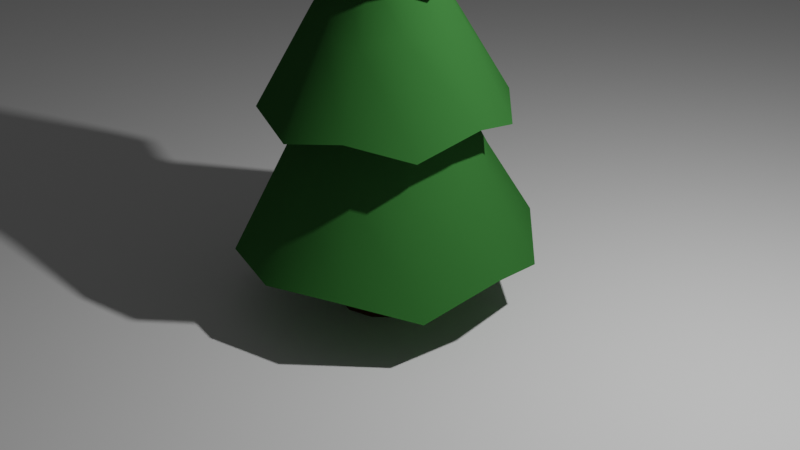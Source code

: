 # Source: environment.blend  (saved by Blender 3.6.11; exported with 4.5.12 LTS)
import bpy
from mathutils import Matrix  # noqa: F401  (used for matrix-valued properties, if any)

bpy.ops.wm.read_factory_settings(use_empty=True)
scene = bpy.context.scene
scene.name = 'Scene'

# ---- collections
col_unnecessary_presentation_stuff = bpy.data.collections.new('Unnecessary presentation stuff'); scene.collection.children.link(col_unnecessary_presentation_stuff)
col_tree = bpy.data.collections.new('Tree'); scene.collection.children.link(col_tree)

# ---- materials (node trees are filled in below, after node groups)
mat_stem = bpy.data.materials.new('Stem')
mat_stem.use_transparent_shadow = False
mat_leaves = bpy.data.materials.new('Leaves')
mat_leaves.use_transparent_shadow = False

# ---- material node trees
mat_stem.use_nodes = True; mat_stem.node_tree.nodes.clear()
_N = mat_stem.node_tree.nodes; _L = mat_stem.node_tree.links
n0 = _N.new('ShaderNodeBsdfPrincipled'); n0.name = 'Principled BSDF'; n0.location = (10, 300)
n0.distribution = 'GGX'
n0.subsurface_method = 'RANDOM_WALK_SKIN'
n0.inputs[0].default_value = (0.05497, 0.01553, 0.003221, 1.0)
n0.inputs[2].default_value = 1.0
n0.inputs[3].default_value = 1.45
n0.inputs[13].default_value = 0.2795
n0.inputs[27].default_value = (0.0, 0.0, 0.0, 1.0)
n0.inputs[28].default_value = 1.0
n1 = _N.new('ShaderNodeOutputMaterial'); n1.name = 'Material Output'; n1.location = (300, 300)
_L.new(n0.outputs[0], n1.inputs[0])
n1.is_active_output = True
mat_leaves.use_nodes = True; mat_leaves.node_tree.nodes.clear()
_N = mat_leaves.node_tree.nodes; _L = mat_leaves.node_tree.links
n0 = _N.new('ShaderNodeBsdfPrincipled'); n0.name = 'Principled BSDF'; n0.location = (10, 300)
n0.distribution = 'GGX'
n0.subsurface_method = 'RANDOM_WALK_SKIN'
n0.inputs[0].default_value = (0.03734, 0.1523, 0.03396, 1.0)
n0.inputs[1].default_value = 0.07087
n0.inputs[2].default_value = 1.0
n0.inputs[3].default_value = 1.45
n0.inputs[13].default_value = 0.0
n0.inputs[27].default_value = (0.0, 0.0, 0.0, 1.0)
n0.inputs[28].default_value = 1.0
n1 = _N.new('ShaderNodeOutputMaterial'); n1.name = 'Material Output'; n1.location = (300, 300)
_L.new(n0.outputs[0], n1.inputs[0])
n1.is_active_output = True

# ---- world
world_world = bpy.data.worlds.new('World'); scene.world = world_world
world_world.use_nodes = True; world_world.node_tree.nodes.clear()
_N = world_world.node_tree.nodes; _L = world_world.node_tree.links
n0 = _N.new('ShaderNodeOutputWorld'); n0.name = 'World Output'; n0.location = (300, 300)
n1 = _N.new('ShaderNodeBackground'); n1.name = 'Background'; n1.location = (10, 300)
n1.inputs[0].default_value = (0.05088, 0.05088, 0.05088, 1.0)
_L.new(n1.outputs[0], n0.inputs[0])
n0.is_active_output = True
world_world.color = (0.05088, 0.05088, 0.05088)
world_world.use_sun_shadow = False
world_world.sun_shadow_jitter_overblur = 0.0

# ---- cameras
cam_camera = bpy.data.cameras.new('Camera')
cam_camera.clip_end = 100.0
cam_camera.ortho_scale = 7.314

# ---- lights
light_light = bpy.data.lights.new('Light', 'POINT')
light_light.transmission_factor = 0.0
light_light.energy = 1000.0
light_light.shadow_soft_size = 0.1
light_light.shadow_maximum_resolution = 0.006
light_light.use_absolute_resolution = True

# ---- meshes
me_circle = bpy.data.meshes.new('Circle')
me_circle.from_pydata([(0.0, 0.5, 0.0), (-0.25, 0.433, 0.0), (-0.433, 0.25, 0.0), (-0.5, 0.0, 0.0), (-0.433, -0.25, 0.0), (-0.25, -0.433, 0.0), (0.0, -0.5, 0.0), (0.25, -0.433, 0.0), (0.433, -0.25, 0.0), (0.5, 0.0, 0.0), (0.433, 0.25, 0.0), (0.25, 0.433, 0.0), (0.2126, -0.3683, 0.9159), (0.5051, -0.8749, 1.507), (0.0, -1.01, 1.404), (-0.5051, -0.8749, 1.53), (-0.8749, -0.5051, 1.507), (-1.01, 0.0, 1.507), (-0.8749, 0.5051, 1.392), (-0.5051, 0.8749, 1.507), (0.0, 1.01, 1.44), (0.0, -0.4253, 0.7917), (-0.2126, -0.3683, 0.8949), (-0.3683, -0.2126, 0.8014), (-0.4253, 0.0, 0.997), (0.5051, 0.8749, 1.542), (0.8749, 0.5051, 1.449), (1.01, 0.0, 1.382), (0.8749, -0.5051, 1.347), (1.287, -0.7428, 0.4984), (1.486, 0.0, 0.7378), (1.287, 0.7428, 0.5562), (0.7428, 1.287, 0.7832), (-0.3683, 0.2126, 0.8581), (-0.2126, 0.3683, 0.8371), (0.0, 0.4253, 0.8495), (0.0, 1.486, 0.6005), (-0.7428, 1.287, 0.8399), (-1.287, 0.7428, 0.5562), (-1.486, 0.0, 0.7821), (-1.287, -0.7428, 0.4627), (-0.7428, -1.287, 0.68), (0.0, -1.486, 0.6583), (0.7428, -1.287, 0.7157), (0.2126, 0.3683, 0.8938), (0.3683, 0.2126, 0.8495), (0.4253, 0.0, 0.8495), (0.3683, -0.2126, 0.8581), (0.3356, -0.5812, 2.075), (0.0, -0.6711, 2.087), (-0.3356, -0.5812, 2.123), (-0.5812, -0.3356, 2.087), (-0.6711, 0.0, 2.167), (-0.5812, 0.3356, 2.03), (-0.3356, 0.5812, 2.03), (0.0, 0.6711, 2.075), (0.3356, 0.5812, 2.075), (0.5812, 0.3356, 2.271), (0.6711, 0.0, 2.169), (0.5812, -0.3356, 2.213), (0.6029, -1.044, 2.083), (0.0, -1.206, 1.957), (-0.6029, -1.044, 2.105), (-1.044, -0.6029, 1.957), (-1.206, 0.0, 2.092), (-1.044, 0.6029, 1.877), (-0.6029, 1.044, 2.105), (0.0, 1.206, 1.855), (0.6029, 1.044, 2.083), (1.044, 0.6029, 1.957), (1.206, 0.0, 2.105), (1.044, -0.6029, 1.912), (0.3607, -0.6247, 2.749), (0.0, -0.7213, 2.797), (-0.3607, -0.6247, 2.864), (-0.6247, -0.3607, 2.887), (-0.7213, 0.0, 2.899), (-0.6247, 0.3607, 2.899), (-0.3607, 0.6247, 2.797), (0.0, 0.7213, 2.864), (0.3607, 0.6247, 2.864), (0.6247, 0.3607, 2.899), (0.7213, 0.0, 2.843), (0.6247, -0.3607, 2.864), (0.214, -0.3706, 3.365), (0.0, -0.428, 3.365), (-0.214, -0.3706, 3.489), (-0.3706, -0.214, 3.365), (-0.428, 0.0, 3.387), (-0.3706, 0.214, 3.431), (-0.214, 0.3706, 3.477), (0.0, 0.428, 3.365), (0.214, 0.3706, 3.329), (0.3706, 0.214, 3.375), (0.428, 0.0, 3.512), (0.3706, -0.214, 3.489), (0.3846, -0.6661, 3.35), (0.0, -0.7691, 3.448), (-0.3846, -0.6661, 3.292), (-0.6661, -0.3846, 3.404), (-0.7691, 0.0, 3.284), (-0.6661, 0.3846, 3.448), (-0.3846, 0.6661, 3.248), (0.0, 0.7691, 3.311), (0.3846, 0.6661, 3.35), (0.6661, 0.3846, 3.47), (0.7691, 0.0, 3.248), (0.6661, -0.3846, 3.47), (0.2249, -0.3895, 3.793), (0.0, -0.4497, 3.943), (-0.2249, -0.3895, 3.851), (-0.3895, -0.2249, 3.829), (-0.4497, 0.0, 3.895), (-0.3895, 0.2249, 3.895), (-0.2249, 0.3895, 3.874), (0.0, 0.4497, 3.931), (0.2249, 0.3895, 3.989), (0.3895, 0.2249, 3.829), (0.4497, 0.0, 3.931), (0.3895, -0.2249, 3.793), (2.87e-09, 2.87e-09, 4.465)], [], [(42, 41, 15, 14), (9, 8, 47, 46), (40, 39, 17, 16), (23, 24, 39, 40), (41, 40, 16, 15), (7, 6, 21, 12), (39, 38, 18, 17), (45, 46, 30, 31), (37, 36, 20, 19), (31, 30, 27, 26), (3, 2, 33, 24), (44, 45, 31, 32), (30, 29, 28, 27), (46, 47, 29, 30), (36, 32, 25, 20), (43, 42, 14, 13), (10, 9, 46, 45), (33, 34, 37, 38), (38, 37, 19, 18), (6, 5, 22, 21), (29, 43, 13, 28), (21, 22, 41, 42), (32, 31, 26, 25), (4, 3, 24, 23), (8, 7, 12, 47), (24, 33, 38, 39), (5, 4, 23, 22), (35, 44, 32, 36), (12, 21, 42, 43), (1, 0, 35, 34), (2, 1, 34, 33), (34, 35, 36, 37), (11, 10, 45, 44), (22, 23, 40, 41), (0, 11, 44, 35), (47, 12, 43, 29), (19, 20, 55, 54), (17, 18, 53, 52), (28, 13, 48, 59), (13, 14, 49, 48), (27, 28, 59, 58), (18, 19, 54, 53), (14, 15, 50, 49), (16, 17, 52, 51), (20, 25, 56, 55), (25, 26, 57, 56), (15, 16, 51, 50), (26, 27, 58, 57), (59, 48, 60, 71), (54, 55, 67, 66), (49, 50, 62, 61), (52, 53, 65, 64), (51, 52, 64, 63), (56, 57, 69, 68), (53, 54, 66, 65), (58, 59, 71, 70), (57, 58, 70, 69), (50, 51, 63, 62), (55, 56, 68, 67), (48, 49, 61, 60), (60, 61, 73, 72), (71, 60, 72, 83), (66, 67, 79, 78), (61, 62, 74, 73), (64, 65, 77, 76), (63, 64, 76, 75), (68, 69, 81, 80), (65, 66, 78, 77), (70, 71, 83, 82), (69, 70, 82, 81), (62, 63, 75, 74), (67, 68, 80, 79), (72, 73, 85, 84), (83, 72, 84, 95), (78, 79, 91, 90), (73, 74, 86, 85), (76, 77, 89, 88), (75, 76, 88, 87), (80, 81, 93, 92), (77, 78, 90, 89), (82, 83, 95, 94), (81, 82, 94, 93), (74, 75, 87, 86), (79, 80, 92, 91), (91, 92, 104, 103), (84, 85, 97, 96), (95, 84, 96, 107), (90, 91, 103, 102), (85, 86, 98, 97), (88, 89, 101, 100), (87, 88, 100, 99), (92, 93, 105, 104), (89, 90, 102, 101), (94, 95, 107, 106), (93, 94, 106, 105), (86, 87, 99, 98), (103, 104, 116, 115), (96, 97, 109, 108), (107, 96, 108, 119), (102, 103, 115, 114), (97, 98, 110, 109), (100, 101, 113, 112), (99, 100, 112, 111), (104, 105, 117, 116), (101, 102, 114, 113), (106, 107, 119, 118), (105, 106, 118, 117), (98, 99, 111, 110), (110, 111, 120), (115, 116, 120), (108, 109, 120), (119, 108, 120), (114, 115, 120), (109, 110, 120), (112, 113, 120), (111, 112, 120), (116, 117, 120), (113, 114, 120), (118, 119, 120), (117, 118, 120)])
me_circle.polygons.foreach_set('use_smooth', [True] * 120)
me_circle.polygons.foreach_set('material_index', [1, 0, 1, 1, 1, 0, 1, 1, 1, 1, 0, 1, 1, 1, 1, 1, 0, 1, 1, 0, 1, 1, 1, 0, 0, 1, 0, 1, 1, 0, 0, 1, 0, 1, 0, 1, 1, 1, 1, 1, 1, 1, 1, 1, 1, 1, 1, 1, 1, 1, 1, 1, 1, 1, 1, 1, 1, 1, 1, 1, 1, 1, 1, 1, 1, 1, 1, 1, 1, 1, 1, 1, 1, 1, 1, 1, 1, 1, 1, 1, 1, 1, 1, 1, 1, 1, 1, 1, 1, 1, 1, 1, 1, 1, 1, 1, 1, 1, 1, 1, 1, 1, 1, 1, 1, 1, 1, 1, 1, 1, 1, 1, 1, 1, 1, 1, 1, 1, 1, 1])
_k = set([(12, 21), (12, 47), (21, 22), (22, 23), (23, 24), (24, 33), (29, 30), (29, 43), (30, 31), (31, 32), (32, 36), (33, 34), (34, 35), (35, 44), (36, 37), (37, 38), (38, 39), (39, 40), (40, 41), (41, 42), (42, 43), (44, 45), (45, 46), (46, 47), (48, 49), (48, 59), (49, 50), (50, 51), (51, 52), (52, 53), (53, 54), (54, 55), (55, 56), (56, 57), (57, 58), (58, 59), (60, 61), (60, 71), (61, 62), (62, 63), (63, 64), (64, 65), (65, 66), (66, 67), (67, 68), (68, 69), (69, 70), (70, 71), (84, 85), (84, 95), (85, 86), (86, 87), (87, 88), (88, 89), (89, 90), (90, 91), (91, 92), (92, 93), (93, 94), (94, 95), (96, 97), (96, 107), (97, 98), (98, 99), (99, 100), (100, 101), (101, 102), (102, 103), (103, 104), (104, 105), (105, 106), (106, 107)])
me_circle.attributes.new('sharp_edge', 'BOOLEAN', 'EDGE').data.foreach_set('value', [ (min(e.vertices), max(e.vertices)) in _k for e in me_circle.edges])
_uv = me_circle.uv_layers.new(name='UVMap')
_uv.uv.foreach_set('vector', [0.0, 0.0, 0.0, 0.0, 0.0, 0.0, 0.0, 0.0, 0.0, 0.0, 0.0, 0.0, 0.0, 0.0, 0.0, 0.0, 0.0, 0.0, 0.0, 0.0, 0.0, 0.0, 0.0, 0.0, 0.0, 0.0, 0.0, 0.0, 0.0, 0.0, 0.0, 0.0, 0.0, 0.0, 0.0, 0.0, 0.0, 0.0, 0.0, 0.0, 0.0, 0.0, 0.0, 0.0, 0.0, 0.0, 0.0, 0.0, 0.0, 0.0, 0.0, 0.0, 0.0, 0.0, 0.0, 0.0, 0.0, 0.0, 0.0, 0.0, 0.0, 0.0, 0.0, 0.0, 0.0, 0.0, 0.0, 0.0, 0.0, 0.0, 0.0, 0.0, 0.0, 0.0, 0.0, 0.0, 0.0, 0.0, 0.0, 0.0, 0.0, 0.0, 0.0, 0.0, 0.0, 0.0, 0.0, 0.0, 0.0, 0.0, 0.0, 0.0, 0.0, 0.0, 0.0, 0.0, 0.0, 0.0, 0.0, 0.0, 0.0, 0.0, 0.0, 0.0, 0.0, 0.0, 0.0, 0.0, 0.0, 0.0, 0.0, 0.0, 0.0, 0.0, 0.0, 0.0, 0.0, 0.0, 0.0, 0.0, 0.0, 0.0, 0.0, 0.0, 0.0, 0.0, 0.0, 0.0, 0.0, 0.0, 0.0, 0.0, 0.0, 0.0, 0.0, 0.0, 0.0, 0.0, 0.0, 0.0, 0.0, 0.0, 0.0, 0.0, 0.0, 0.0, 0.0, 0.0, 0.0, 0.0, 0.0, 0.0, 0.0, 0.0, 0.0, 0.0, 0.0, 0.0, 0.0, 0.0, 0.0, 0.0, 0.0, 0.0, 0.0, 0.0, 0.0, 0.0, 0.0, 0.0, 0.0, 0.0, 0.0, 0.0, 0.0, 0.0, 0.0, 0.0, 0.0, 0.0, 0.0, 0.0, 0.0, 0.0, 0.0, 0.0, 0.0, 0.0, 0.0, 0.0, 0.0, 0.0, 0.0, 0.0, 0.0, 0.0, 0.0, 0.0, 0.0, 0.0, 0.0, 0.0, 0.0, 0.0, 0.0, 0.0, 0.0, 0.0, 0.0, 0.0, 0.0, 0.0, 0.0, 0.0, 0.0, 0.0, 0.0, 0.0, 0.0, 0.0, 0.0, 0.0, 0.0, 0.0, 0.0, 0.0, 0.0, 0.0, 0.0, 0.0, 0.0, 0.0, 0.0, 0.0, 0.0, 0.0, 0.0, 0.0, 0.0, 0.0, 0.0, 0.0, 0.0, 0.0, 0.0, 0.0, 0.0, 0.0, 0.0, 0.0, 0.0, 0.0, 0.0, 0.0, 0.0, 0.0, 0.0, 0.0, 0.0, 0.0, 0.0, 0.0, 0.0, 0.0, 0.0, 0.0, 0.0, 0.0, 0.0, 0.0, 0.0, 0.0, 0.0, 0.0, 0.0, 0.0, 0.0, 0.0, 0.0, 0.0, 0.0, 0.0, 0.0, 0.0, 0.0, 0.0, 0.0, 0.0, 0.0, 0.0, 0.0, 0.0, 0.0, 0.0, 0.0, 0.0, 0.0, 0.0, 0.0, 0.0, 0.0, 0.0, 0.0, 0.0, 0.0, 0.0, 0.0, 0.0, 0.0, 0.0, 0.0, 0.0, 0.0, 0.0, 0.0, 0.0, 0.0, 0.0, 0.0, 0.0, 0.0, 0.0, 0.0, 0.0, 0.0, 0.0, 0.0, 0.0, 0.0, 0.0, 0.0, 0.0, 0.0, 0.0, 0.0, 0.0, 0.0, 0.0, 0.0, 0.0, 0.0, 0.0, 0.0, 0.0, 0.0, 0.0, 0.0, 0.0, 0.0, 0.0, 0.0, 0.0, 0.0, 0.0, 0.0, 0.0, 0.0, 0.0, 0.0, 0.0, 0.0, 0.0, 0.0, 0.0, 0.0, 0.0, 0.0, 0.0, 0.0, 0.0, 0.0, 0.0, 0.0, 0.0, 0.0, 0.0, 0.0, 0.0, 0.0, 0.0, 0.0, 0.0, 0.0, 0.0, 0.0, 0.0, 0.0, 0.0, 0.0, 0.0, 0.0, 0.0, 0.0, 0.0, 0.0, 0.0, 0.0, 0.0, 0.0, 0.0, 0.0, 0.0, 0.0, 0.0, 0.0, 0.0, 0.0, 0.0, 0.0, 0.0, 0.0, 0.0, 0.0, 0.0, 0.0, 0.0, 0.0, 0.0, 0.0, 0.0, 0.0, 0.0, 0.0, 0.0, 0.0, 0.0, 0.0, 0.0, 0.0, 0.0, 0.0, 0.0, 0.0, 0.0, 0.0, 0.0, 0.0, 0.0, 0.0, 0.0, 0.0, 0.0, 0.0, 0.0, 0.0, 0.0, 0.0, 0.0, 0.0, 0.0, 0.0, 0.0, 0.0, 0.0, 0.0, 0.0, 0.0, 0.0, 0.0, 0.0, 0.0, 0.0, 0.0, 0.0, 0.0, 0.0, 0.0, 0.0, 0.0, 0.0, 0.0, 0.0, 0.0, 0.0, 0.0, 0.0, 0.0, 0.0, 0.0, 0.0, 0.0, 0.0, 0.0, 0.0, 0.0, 0.0, 0.0, 0.0, 0.0, 0.0, 0.0, 0.0, 0.0, 0.0, 0.0, 0.0, 0.0, 0.0, 0.0, 0.0, 0.0, 0.0, 0.0, 0.0, 0.0, 0.0, 0.0, 0.0, 0.0, 0.0, 0.0, 0.0, 0.0, 0.0, 0.0, 0.0, 0.0, 0.0, 0.0, 0.0, 0.0, 0.0, 0.0, 0.0, 0.0, 0.0, 0.0, 0.0, 0.0, 0.0, 0.0, 0.0, 0.0, 0.0, 0.0, 0.0, 0.0, 0.0, 0.0, 0.0, 0.0, 0.0, 0.0, 0.0, 0.0, 0.0, 0.0, 0.0, 0.0, 0.0, 0.0, 0.0, 0.0, 0.0, 0.0, 0.0, 0.0, 0.0, 0.0, 0.0, 0.0, 0.0, 0.0, 0.0, 0.0, 0.0, 0.0, 0.0, 0.0, 0.0, 0.0, 0.0, 0.0, 0.0, 0.0, 0.0, 0.0, 0.0, 0.0, 0.0, 0.0, 0.0, 0.0, 0.0, 0.0, 0.0, 0.0, 0.0, 0.0, 0.0, 0.0, 0.0, 0.0, 0.0, 0.0, 0.0, 0.0, 0.0, 0.0, 0.0, 0.0, 0.0, 0.0, 0.0, 0.0, 0.0, 0.0, 0.0, 0.0, 0.0, 0.0, 0.0, 0.0, 0.0, 0.0, 0.0, 0.0, 0.0, 0.0, 0.0, 0.0, 0.0, 0.0, 0.0, 0.0, 0.0, 0.0, 0.0, 0.0, 0.0, 0.0, 0.0, 0.0, 0.0, 0.0, 0.0, 0.0, 0.0, 0.0, 0.0, 0.0, 0.0, 0.0, 0.0, 0.0, 0.0, 0.0, 0.0, 0.0, 0.0, 0.0, 0.0, 0.0, 0.0, 0.0, 0.0, 0.0, 0.0, 0.0, 0.0, 0.0, 0.0, 0.0, 0.0, 0.0, 0.0, 0.0, 0.0, 0.0, 0.0, 0.0, 0.0, 0.0, 0.0, 0.0, 0.0, 0.0, 0.0, 0.0, 0.0, 0.0, 0.0, 0.0, 0.0, 0.0, 0.0, 0.0, 0.0, 0.0, 0.0, 0.0, 0.0, 0.0, 0.0, 0.0, 0.0, 0.0, 0.0, 0.0, 0.0, 0.0, 0.0, 0.0, 0.0, 0.0, 0.0, 0.0, 0.0, 0.0, 0.0, 0.0, 0.0, 0.0, 0.0, 0.0, 0.0, 0.0, 0.0, 0.0, 0.0, 0.0, 0.0, 0.0, 0.0, 0.0, 0.0, 0.0, 0.0, 0.0, 0.0, 0.0, 0.0, 0.0, 0.0, 0.0, 0.0, 0.0, 0.0, 0.0, 0.0, 0.0, 0.0, 0.0, 0.0, 0.0, 0.0, 0.0, 0.0, 0.0, 0.0, 0.0, 0.0, 0.0, 0.0, 0.0, 0.0, 0.0, 0.0, 0.0, 0.0, 0.0, 0.0, 0.0, 0.0, 0.0, 0.0, 0.0, 0.0, 0.0, 0.0, 0.0, 0.0, 0.0, 0.0, 0.0, 0.0, 0.0, 0.0, 0.0, 0.0, 0.0, 0.0, 0.0, 0.0, 0.0, 0.0, 0.0, 0.0, 0.0, 0.0, 0.0, 0.0, 0.0, 0.0, 0.0, 0.0, 0.0, 0.0, 0.0, 0.0, 0.0, 0.0, 0.0, 0.0, 0.0, 0.0, 0.0, 0.0, 0.0, 0.0, 0.0, 0.0, 0.0, 0.0, 0.0, 0.0, 0.0, 0.0, 0.0, 0.0, 0.0, 0.0, 0.0, 0.0, 0.0, 0.0, 0.0, 0.0, 0.0, 0.0, 0.0, 0.0, 0.0, 0.0, 0.0, 0.0, 0.0, 0.0, 0.0, 0.0, 0.0, 0.0, 0.0, 0.0, 0.0, 0.0, 0.0, 0.0, 0.0, 0.0, 0.0, 0.0, 0.0, 0.0, 0.0, 0.0, 0.0, 0.0, 0.0, 0.0, 0.0, 0.0, 0.0, 0.0, 0.0, 0.0, 0.0, 0.0, 0.0, 0.0, 0.0, 0.0, 0.0, 0.0, 0.0, 0.0, 0.0, 0.0, 0.0, 0.0, 0.0, 0.0, 0.0, 0.0, 0.0, 0.0, 0.0, 0.0, 0.0, 0.0, 0.0, 0.0, 0.0, 0.0, 0.0, 0.0, 0.0, 0.0, 0.0, 0.0, 0.0, 0.0, 0.0, 0.0, 0.0, 0.0, 0.0, 0.0, 0.0, 0.0, 0.0, 0.0, 0.0, 0.0, 0.0, 0.0, 0.0, 0.0, 0.0, 0.0, 0.0, 0.0, 0.0, 0.0, 0.0, 0.0, 0.0, 0.0, 0.0, 0.0, 0.0, 0.0, 0.0, 0.0, 0.0, 0.0])
me_circle.materials.append(mat_stem)
me_circle.materials.append(mat_leaves)
me_circle.update()
me_plane = bpy.data.meshes.new('Plane')
me_plane.from_pydata([(-1.0, -1.0, 0.0), (1.0, -1.0, 0.0), (-1.0, 1.0, 0.0), (1.0, 1.0, 0.0)], [], [(0, 1, 3, 2)])
_uv = me_plane.uv_layers.new(name='UVMap')
_uv.uv.foreach_set('vector', [0.0, 0.0, 1.0, 0.0, 1.0, 1.0, 0.0, 1.0])
me_plane.update()

# ---- objects
ob_circle = bpy.data.objects.new('Circle', me_circle)
ob_light = bpy.data.objects.new('Light', light_light)
ob_camera = bpy.data.objects.new('Camera', cam_camera)
ob_plane = bpy.data.objects.new('Plane', me_plane)

# ---- transforms, parenting, visibility, modifiers, constraints
ob_circle.location = (0.0, 0.0, 0.0)
ob_light.location = (4.076, 1.005, 5.904)
ob_light.rotation_euler = (0.6503, 0.05522, 1.866)
ob_light.lock_rotations_4d = False
ob_light.empty_display_type = 'ARROWS'
ob_light.color = (0.0, 0.0, 0.0, 0.0)
ob_light.lineart.crease_threshold = 0.0
ob_camera.location = (7.203, -6.607, 5.627)
ob_camera.rotation_euler = (1.109, 0.0, 0.8149)
ob_camera.lock_rotations_4d = False
ob_camera.empty_display_type = 'ARROWS'
ob_camera.color = (0.0, 0.0, 0.0, 0.0)
ob_camera.display_type = 'WIRE'
ob_camera.lineart.crease_threshold = 0.0
ob_plane.location = (0.0, 0.0, 0.0)
ob_plane.scale = (110.0, 110.0, 110.0)

# ---- collection membership
scene.collection.objects.link(ob_circle)
col_unnecessary_presentation_stuff.objects.link(ob_light)
col_unnecessary_presentation_stuff.objects.link(ob_camera)
col_unnecessary_presentation_stuff.objects.link(ob_plane)

# ---- scene / render settings (as saved in the file)
scene.camera = ob_camera
scene.frame_start = 1; scene.frame_end = 250; scene.frame_set(1)
scene.render.engine = 'BLENDER_EEVEE_NEXT'
scene.cycles.sampling_pattern = 'TABULATED_SOBOL'
scene.view_settings.view_transform = 'Filmic'
bpy.context.view_layer.update()

